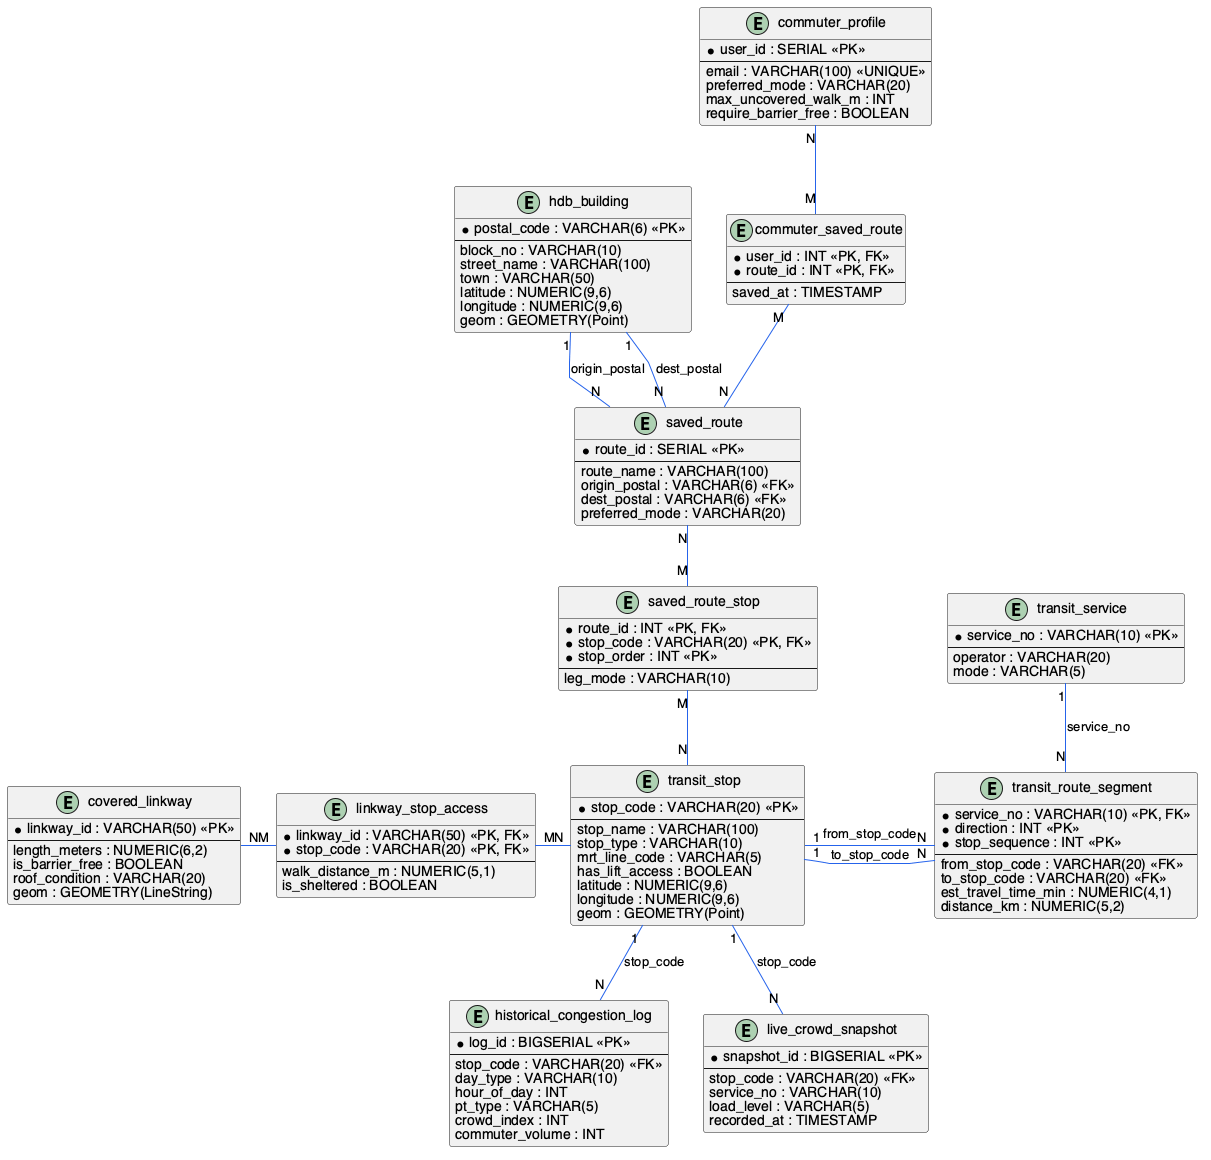

The diagram above was rendered by PlantUML. Its source (embedded in the PNG):
@startuml er_diagram

skinparam linetype polyline
skinparam entity {
  BackgroundColor #F8FAFC
  BorderColor #475569
  FontName Helvetica
}
skinparam defaultFontName Helvetica
skinparam arrowColor #2563EB

' ── Entities ──

entity "hdb_building" as hdb {
  *postal_code : VARCHAR(6) <<PK>>
  --
  block_no : VARCHAR(10)
  street_name : VARCHAR(100)
  town : VARCHAR(50)
  latitude : NUMERIC(9,6)
  longitude : NUMERIC(9,6)
  geom : GEOMETRY(Point)
}

entity "covered_linkway" as link {
  *linkway_id : VARCHAR(50) <<PK>>
  --
  length_meters : NUMERIC(6,2)
  is_barrier_free : BOOLEAN
  roof_condition : VARCHAR(20)
  geom : GEOMETRY(LineString)
}

entity "transit_stop" as stop {
  *stop_code : VARCHAR(20) <<PK>>
  --
  stop_name : VARCHAR(100)
  stop_type : VARCHAR(10)
  mrt_line_code : VARCHAR(5)
  has_lift_access : BOOLEAN
  latitude : NUMERIC(9,6)
  longitude : NUMERIC(9,6)
  geom : GEOMETRY(Point)
}

entity "transit_service" as svc {
  *service_no : VARCHAR(10) <<PK>>
  --
  operator : VARCHAR(20)
  mode : VARCHAR(5)
}

entity "transit_route_segment" as route {
  *service_no : VARCHAR(10) <<PK, FK>>
  *direction : INT <<PK>>
  *stop_sequence : INT <<PK>>
  --
  from_stop_code : VARCHAR(20) <<FK>>
  to_stop_code : VARCHAR(20) <<FK>>
  est_travel_time_min : NUMERIC(4,1)
  distance_km : NUMERIC(5,2)
}

entity "linkway_stop_access" as lsa {
  *linkway_id : VARCHAR(50) <<PK, FK>>
  *stop_code : VARCHAR(20) <<PK, FK>>
  --
  walk_distance_m : NUMERIC(5,1)
  is_sheltered : BOOLEAN
}

entity "commuter_profile" as commuter {
  *user_id : SERIAL <<PK>>
  --
  email : VARCHAR(100) <<UNIQUE>>
  preferred_mode : VARCHAR(20)
  max_uncovered_walk_m : INT
  require_barrier_free : BOOLEAN
}

entity "saved_route" as sroute {
  *route_id : SERIAL <<PK>>
  --
  route_name : VARCHAR(100)
  origin_postal : VARCHAR(6) <<FK>>
  dest_postal : VARCHAR(6) <<FK>>
  preferred_mode : VARCHAR(20)
}

entity "commuter_saved_route" as csr {
  *user_id : INT <<PK, FK>>
  *route_id : INT <<PK, FK>>
  --
  saved_at : TIMESTAMP
}

entity "saved_route_stop" as srs {
  *route_id : INT <<PK, FK>>
  *stop_code : VARCHAR(20) <<PK, FK>>
  *stop_order : INT <<PK>>
  --
  leg_mode : VARCHAR(10)
}

entity "historical_congestion_log" as hcl {
  *log_id : BIGSERIAL <<PK>>
  --
  stop_code : VARCHAR(20) <<FK>>
  day_type : VARCHAR(10)
  hour_of_day : INT
  pt_type : VARCHAR(5)
  crowd_index : INT
  commuter_volume : INT
}

entity "live_crowd_snapshot" as lcs {
  *snapshot_id : BIGSERIAL <<PK>>
  --
  stop_code : VARCHAR(20) <<FK>>
  service_no : VARCHAR(10)
  load_level : VARCHAR(5)
  recorded_at : TIMESTAMP
}

' ── Relationships ──

hdb "1" -down- "N" sroute : "origin_postal"
hdb "1" -down- "N" sroute : "dest_postal"

svc "1" -down- "N" route : "service_no"

stop "1" -right- "N" route : "from_stop_code"
stop "1" -right- "N" route : "to_stop_code"

link "N" -right- "M" lsa
lsa "M" -right- "N" stop

commuter "N" -down- "M" csr
csr "M" -down- "N" sroute

sroute "N" -down- "M" srs
srs "M" -down- "N" stop

stop "1" -down- "N" hcl : "stop_code"
stop "1" -down- "N" lcs : "stop_code"

@enduml